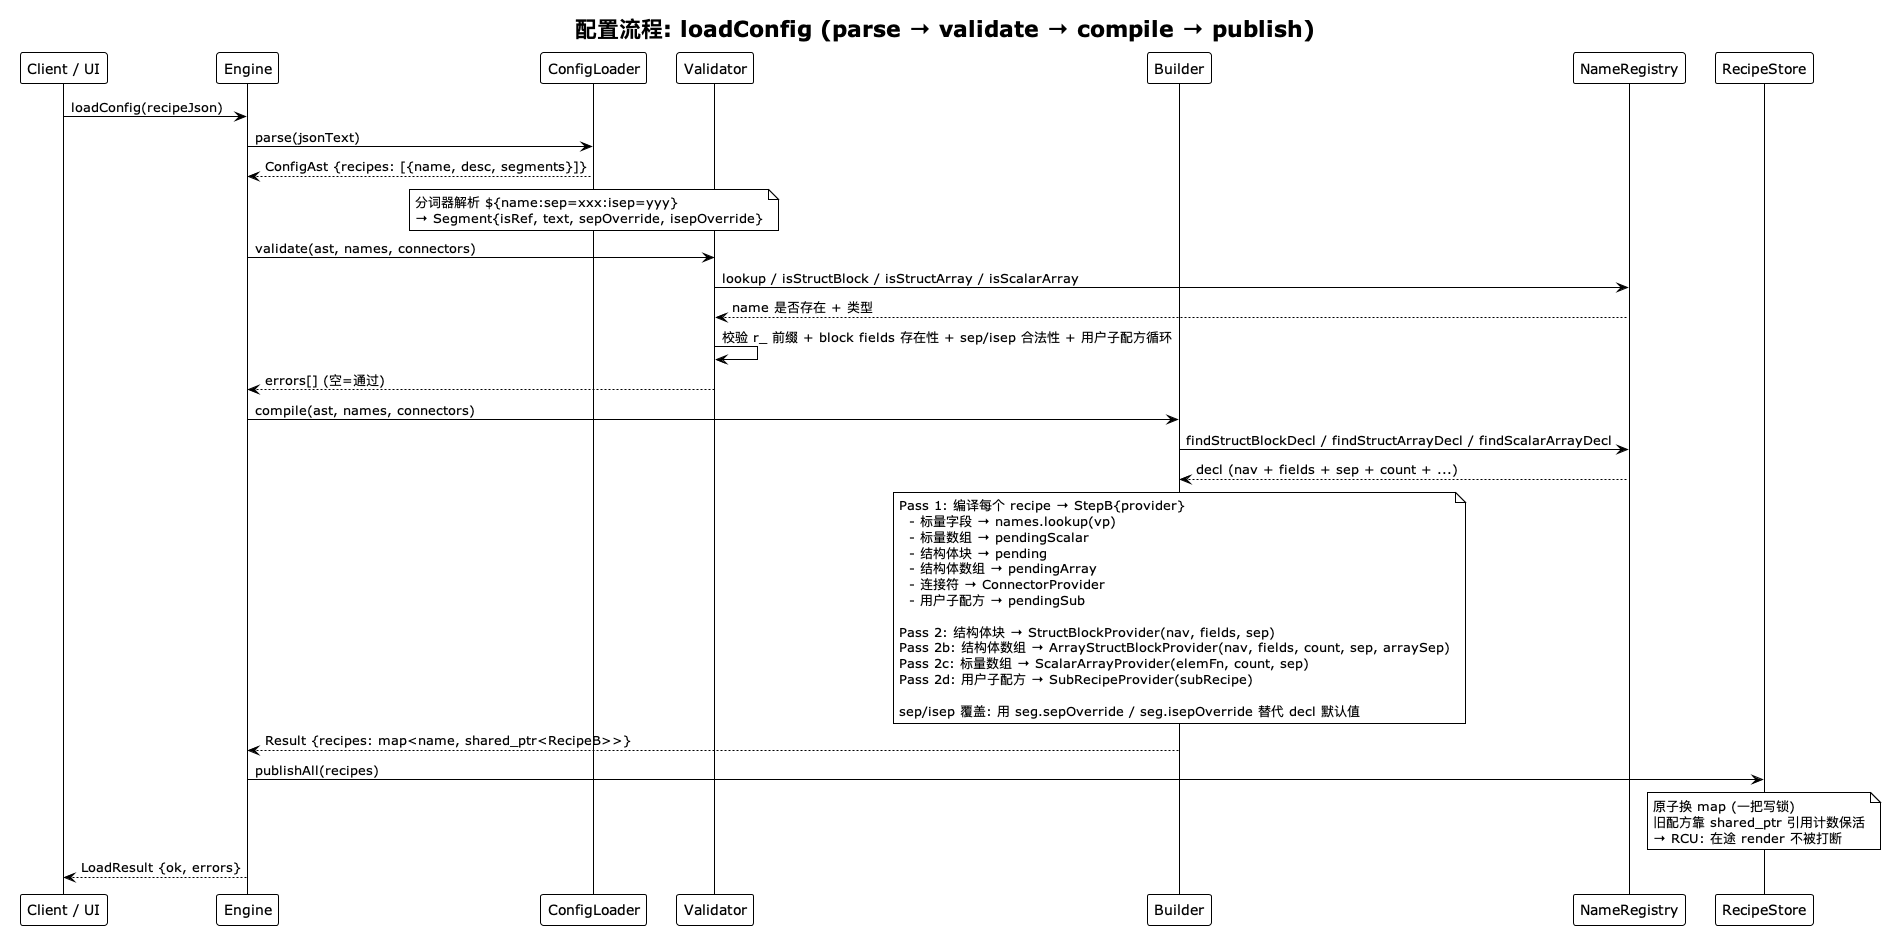

The diagram above was rendered by PlantUML. Its source (embedded in the PNG):
@startuml
!theme plain
title 配置流程: loadConfig (parse → validate → compile → publish)

participant "Client / UI" as Client
participant "Engine" as Eng
participant "ConfigLoader" as Loader
participant "Validator" as Val
participant "Builder" as Bld
participant "NameRegistry" as Reg
participant "RecipeStore" as Store

Client -> Eng: loadConfig(recipeJson)
Eng -> Loader: parse(jsonText)
Loader --> Eng: ConfigAst {recipes: [{name, desc, segments}]}

note over Loader
  分词器解析 ${name:sep=xxx:isep=yyy}
  → Segment{isRef, text, sepOverride, isepOverride}
end note

Eng -> Val: validate(ast, names, connectors)
Val -> Reg: lookup / isStructBlock / isStructArray / isScalarArray
Reg --> Val: name 是否存在 + 类型
Val -> Val: 校验 r_ 前缀 + block fields 存在性 + sep/isep 合法性 + 用户子配方循环
Val --> Eng: errors[] (空=通过)

Eng -> Bld: compile(ast, names, connectors)
Bld -> Reg: findStructBlockDecl / findStructArrayDecl / findScalarArrayDecl
Reg --> Bld: decl (nav + fields + sep + count + ...)

note over Bld
  Pass 1: 编译每个 recipe → StepB{provider}
    - 标量字段 → names.lookup(vp)
    - 标量数组 → pendingScalar
    - 结构体块 → pending
    - 结构体数组 → pendingArray
    - 连接符 → ConnectorProvider
    - 用户子配方 → pendingSub

  Pass 2: 结构体块 → StructBlockProvider(nav, fields, sep)
  Pass 2b: 结构体数组 → ArrayStructBlockProvider(nav, fields, count, sep, arraySep)
  Pass 2c: 标量数组 → ScalarArrayProvider(elemFn, count, sep)
  Pass 2d: 用户子配方 → SubRecipeProvider(subRecipe)

  sep/isep 覆盖: 用 seg.sepOverride / seg.isepOverride 替代 decl 默认值
end note

Bld --> Eng: Result {recipes: map<name, shared_ptr<RecipeB>>}

Eng -> Store: publishAll(recipes)
note over Store
  原子换 map (一把写锁)
  旧配方靠 shared_ptr 引用计数保活
  → RCU: 在途 render 不被打断
end note

Eng --> Client: LoadResult {ok, errors}

@enduml